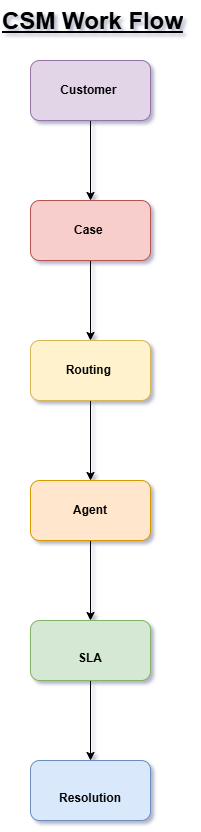

The diagram above was exported from draw.io. Its source (the exported page's mxGraphModel, read from the mxfile embedded in the PNG):
<mxGraphModel dx="1414" dy="743" grid="1" gridSize="10" guides="1" tooltips="1" connect="1" arrows="1" fold="1" page="1" pageScale="1" pageWidth="850" pageHeight="1100" background="#ffffff" math="0" shadow="1">
  <root>
    <mxCell id="0" />
    <mxCell id="1" parent="0" />
    <mxCell id="8_Efbm4xFASe-oW_hQ_8-1" parent="1" style="text;html=1;whiteSpace=wrap;overflow=hidden;rounded=0;" value="&lt;h1 style=&quot;margin-top: 0px;&quot;&gt;&lt;u&gt;CSM Work Flow&lt;/u&gt;&lt;/h1&gt;" vertex="1">
      <mxGeometry height="50" width="190" x="300" as="geometry" />
    </mxCell>
    <mxCell id="8_Efbm4xFASe-oW_hQ_8-4" edge="1" parent="1" source="8_Efbm4xFASe-oW_hQ_8-2" style="edgeStyle=orthogonalEdgeStyle;rounded=0;orthogonalLoop=1;jettySize=auto;html=1;" target="8_Efbm4xFASe-oW_hQ_8-3" value="">
      <mxGeometry relative="1" as="geometry" />
    </mxCell>
    <mxCell id="8_Efbm4xFASe-oW_hQ_8-2" parent="1" style="rounded=1;whiteSpace=wrap;html=1;fillColor=#e1d5e7;strokeColor=#9673a6;" value="&lt;b&gt;Customer&lt;/b&gt;&amp;nbsp;" vertex="1">
      <mxGeometry height="60" width="120" x="330" y="60" as="geometry" />
    </mxCell>
    <mxCell id="8_Efbm4xFASe-oW_hQ_8-6" edge="1" parent="1" source="8_Efbm4xFASe-oW_hQ_8-3" style="edgeStyle=orthogonalEdgeStyle;rounded=0;orthogonalLoop=1;jettySize=auto;html=1;" target="8_Efbm4xFASe-oW_hQ_8-5" value="">
      <mxGeometry relative="1" as="geometry" />
    </mxCell>
    <mxCell id="8_Efbm4xFASe-oW_hQ_8-3" parent="1" style="whiteSpace=wrap;html=1;rounded=1;fillColor=#f8cecc;strokeColor=#b85450;" value="&lt;b&gt;Case&lt;/b&gt;&amp;nbsp;" vertex="1">
      <mxGeometry height="60" width="120" x="330" y="200" as="geometry" />
    </mxCell>
    <mxCell id="8_Efbm4xFASe-oW_hQ_8-8" edge="1" parent="1" source="8_Efbm4xFASe-oW_hQ_8-5" style="edgeStyle=orthogonalEdgeStyle;rounded=0;orthogonalLoop=1;jettySize=auto;html=1;" target="8_Efbm4xFASe-oW_hQ_8-7" value="">
      <mxGeometry relative="1" as="geometry" />
    </mxCell>
    <mxCell id="8_Efbm4xFASe-oW_hQ_8-5" parent="1" style="whiteSpace=wrap;html=1;rounded=1;fillColor=#fff2cc;strokeColor=#d6b656;" value="&lt;b&gt;Routing&lt;/b&gt;&amp;nbsp;" vertex="1">
      <mxGeometry height="60" width="120" x="330" y="340" as="geometry" />
    </mxCell>
    <mxCell id="8_Efbm4xFASe-oW_hQ_8-10" edge="1" parent="1" source="8_Efbm4xFASe-oW_hQ_8-7" style="edgeStyle=orthogonalEdgeStyle;rounded=0;orthogonalLoop=1;jettySize=auto;html=1;" target="8_Efbm4xFASe-oW_hQ_8-9" value="">
      <mxGeometry relative="1" as="geometry" />
    </mxCell>
    <mxCell id="8_Efbm4xFASe-oW_hQ_8-7" parent="1" style="whiteSpace=wrap;html=1;rounded=1;fillColor=#ffe6cc;strokeColor=#d79b00;" value="&lt;br&gt;&lt;b&gt;Agent &lt;/b&gt;&lt;div&gt;&lt;br/&gt;&lt;/div&gt;" vertex="1">
      <mxGeometry height="60" width="120" x="330" y="480" as="geometry" />
    </mxCell>
    <mxCell id="8_Efbm4xFASe-oW_hQ_8-12" edge="1" parent="1" source="8_Efbm4xFASe-oW_hQ_8-9" style="edgeStyle=orthogonalEdgeStyle;rounded=0;orthogonalLoop=1;jettySize=auto;html=1;" target="8_Efbm4xFASe-oW_hQ_8-11" value="">
      <mxGeometry relative="1" as="geometry" />
    </mxCell>
    <mxCell id="8_Efbm4xFASe-oW_hQ_8-9" parent="1" style="whiteSpace=wrap;html=1;rounded=1;fillColor=#d5e8d4;strokeColor=#82b366;" value="&lt;br&gt;&lt;b&gt;SLA &lt;br&gt;&lt;/b&gt;" vertex="1">
      <mxGeometry height="60" width="120" x="330" y="620" as="geometry" />
    </mxCell>
    <mxCell id="8_Efbm4xFASe-oW_hQ_8-11" parent="1" style="whiteSpace=wrap;html=1;rounded=1;fillColor=#dae8fc;strokeColor=#6c8ebf;" value="&lt;br&gt;&lt;b&gt;Resolution&lt;br&gt;&lt;/b&gt;" vertex="1">
      <mxGeometry height="60" width="120" x="330" y="760" as="geometry" />
    </mxCell>
  </root>
</mxGraphModel>